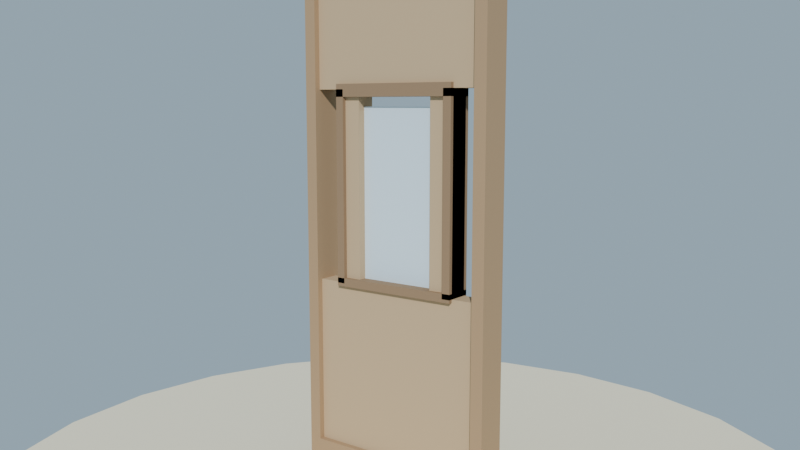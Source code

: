 # Source: pared_ventana_lowpoly_media.blend  (saved by Blender 4.2.68; exported with 4.5.12 LTS)
import bpy
from mathutils import Matrix  # noqa: F401  (used for matrix-valued properties, if any)

bpy.ops.wm.read_factory_settings(use_empty=True)
scene = bpy.context.scene
scene.name = 'Scene'

# ---- collections
col_collection = bpy.data.collections.new('Collection'); scene.collection.children.link(col_collection)

# ---- materials (node trees are filled in below, after node groups)
mat_mat_pared_madera_poste = bpy.data.materials.new('MAT_Pared_Madera_Poste')
mat_mat_pared_madera_panel = bpy.data.materials.new('MAT_Pared_Madera_Panel')
mat_mat_pared_marco_ventana = bpy.data.materials.new('MAT_Pared_Marco_Ventana')
mat_mat_pared_vidrio = bpy.data.materials.new('MAT_Pared_Vidrio')
mat_mat_arena_isla = bpy.data.materials.new('MAT_Arena_Isla')

# ---- material node trees
mat_mat_pared_madera_poste.use_nodes = True; mat_mat_pared_madera_poste.node_tree.nodes.clear()
_N = mat_mat_pared_madera_poste.node_tree.nodes; _L = mat_mat_pared_madera_poste.node_tree.links
n0 = _N.new('ShaderNodeBsdfPrincipled'); n0.name = 'Principled BSDF'; n0.location = (10, 300)
n0.inputs[0].default_value = (0.42, 0.28, 0.16, 1.0)
n0.inputs[2].default_value = 0.88
n0.inputs[13].default_value = 0.12
n1 = _N.new('ShaderNodeOutputMaterial'); n1.name = 'Material Output'; n1.location = (300, 300)
_L.new(n0.outputs[0], n1.inputs[0])
n1.is_active_output = True
mat_mat_pared_madera_panel.use_nodes = True; mat_mat_pared_madera_panel.node_tree.nodes.clear()
_N = mat_mat_pared_madera_panel.node_tree.nodes; _L = mat_mat_pared_madera_panel.node_tree.links
n0 = _N.new('ShaderNodeBsdfPrincipled'); n0.name = 'Principled BSDF'; n0.location = (10, 300)
n0.inputs[0].default_value = (0.55, 0.4, 0.24, 1.0)
n0.inputs[2].default_value = 0.9
n0.inputs[13].default_value = 0.12
n1 = _N.new('ShaderNodeOutputMaterial'); n1.name = 'Material Output'; n1.location = (300, 300)
_L.new(n0.outputs[0], n1.inputs[0])
n1.is_active_output = True
mat_mat_pared_marco_ventana.use_nodes = True; mat_mat_pared_marco_ventana.node_tree.nodes.clear()
_N = mat_mat_pared_marco_ventana.node_tree.nodes; _L = mat_mat_pared_marco_ventana.node_tree.links
n0 = _N.new('ShaderNodeBsdfPrincipled'); n0.name = 'Principled BSDF'; n0.location = (10, 300)
n0.inputs[0].default_value = (0.3, 0.2, 0.12, 1.0)
n0.inputs[2].default_value = 0.8
n0.inputs[13].default_value = 0.12
n1 = _N.new('ShaderNodeOutputMaterial'); n1.name = 'Material Output'; n1.location = (300, 300)
_L.new(n0.outputs[0], n1.inputs[0])
n1.is_active_output = True
mat_mat_pared_vidrio.use_nodes = True; mat_mat_pared_vidrio.node_tree.nodes.clear()
_N = mat_mat_pared_vidrio.node_tree.nodes; _L = mat_mat_pared_vidrio.node_tree.links
n0 = _N.new('ShaderNodeBsdfPrincipled'); n0.name = 'Principled BSDF'; n0.location = (10, 300)
n0.inputs[0].default_value = (0.7, 0.85, 0.95, 1.0)
n0.inputs[2].default_value = 0.2
n0.inputs[13].default_value = 0.85
n1 = _N.new('ShaderNodeOutputMaterial'); n1.name = 'Material Output'; n1.location = (300, 300)
_L.new(n0.outputs[0], n1.inputs[0])
n1.is_active_output = True
mat_mat_arena_isla.use_nodes = True; mat_mat_arena_isla.node_tree.nodes.clear()
_N = mat_mat_arena_isla.node_tree.nodes; _L = mat_mat_arena_isla.node_tree.links
n0 = _N.new('ShaderNodeBsdfPrincipled'); n0.name = 'Principled BSDF'; n0.location = (10, 300)
n0.inputs[0].default_value = (0.92, 0.84, 0.63, 1.0)
n0.inputs[2].default_value = 1.0
n0.inputs[13].default_value = 0.12
n1 = _N.new('ShaderNodeOutputMaterial'); n1.name = 'Material Output'; n1.location = (300, 300)
_L.new(n0.outputs[0], n1.inputs[0])
n1.is_active_output = True

# ---- world
world_mundo = bpy.data.worlds.new('Mundo'); scene.world = world_mundo
world_mundo.use_nodes = True; world_mundo.node_tree.nodes.clear()
_N = world_mundo.node_tree.nodes; _L = world_mundo.node_tree.links
n0 = _N.new('ShaderNodeBackground'); n0.name = 'Background'; n0.location = (10, 300)
n0.inputs[0].default_value = (0.58, 0.79, 0.95, 1.0)
n0.inputs[1].default_value = 0.55
n1 = _N.new('ShaderNodeOutputWorld'); n1.name = 'World Output'; n1.location = (300, 300)
_L.new(n0.outputs[0], n1.inputs[0])
n1.is_active_output = True

# ---- cameras
cam_camera = bpy.data.cameras.new('Camera')
cam_camera.lens = 38.0

# ---- lights
light_sol = bpy.data.lights.new('SOL', 'SUN')
light_sol.energy = 3.2

# ---- meshes
me_sm_paredv_m_pared_madera_poste = bpy.data.meshes.new('SM_ParedV_M_Pared_Madera_Poste')
me_sm_paredv_m_pared_madera_poste.from_pydata([(-0.5, -0.08, 0.045), (-0.5, -0.08, 2.645), (-0.5, 0.08, 0.045), (-0.5, 0.08, 2.645), (-0.44, -0.08, 0.045), (-0.44, -0.08, 2.645), (-0.44, 0.08, 0.045), (-0.44, 0.08, 2.645), (0.44, -0.08, 0.045), (0.44, -0.08, 2.645), (0.44, 0.08, 0.045), (0.44, 0.08, 2.645), (0.5, -0.08, 0.045), (0.5, -0.08, 2.645), (0.5, 0.08, 0.045), (0.5, 0.08, 2.645), (-0.44, -0.08, 0.045), (-0.44, -0.08, 0.185), (-0.44, 0.08, 0.045), (-0.44, 0.08, 0.185), (0.44, -0.08, 0.045), (0.44, -0.08, 0.185), (0.44, 0.08, 0.045), (0.44, 0.08, 0.185), (-0.44, -0.08, 2.525), (-0.44, -0.08, 2.645), (-0.44, 0.08, 2.525), (-0.44, 0.08, 2.645), (0.44, -0.08, 2.525), (0.44, -0.08, 2.645), (0.44, 0.08, 2.525), (0.44, 0.08, 2.645)], [], [(0, 1, 3, 2), (2, 3, 7, 6), (6, 7, 5, 4), (4, 5, 1, 0), (2, 6, 4, 0), (7, 3, 1, 5), (8, 9, 11, 10), (10, 11, 15, 14), (14, 15, 13, 12), (12, 13, 9, 8), (10, 14, 12, 8), (15, 11, 9, 13), (16, 17, 19, 18), (18, 19, 23, 22), (22, 23, 21, 20), (20, 21, 17, 16), (18, 22, 20, 16), (23, 19, 17, 21), (24, 25, 27, 26), (26, 27, 31, 30), (30, 31, 29, 28), (28, 29, 25, 24), (26, 30, 28, 24), (31, 27, 25, 29)])
me_sm_paredv_m_pared_madera_poste.materials.append(mat_mat_pared_madera_poste)
me_sm_paredv_m_pared_madera_poste.update()
me_sm_paredv_m_pared_madera_panel = bpy.data.meshes.new('SM_ParedV_M_Pared_Madera_Panel')
me_sm_paredv_m_pared_madera_panel.from_pydata([(-0.44, -0.05, 0.185), (-0.44, -0.05, 1.0), (-0.44, 0.05, 0.185), (-0.44, 0.05, 1.0), (0.44, -0.05, 0.185), (0.44, -0.05, 1.0), (0.44, 0.05, 0.185), (0.44, 0.05, 1.0), (-0.44, -0.05, 1.92), (-0.44, -0.05, 2.525), (-0.44, 0.05, 1.92), (-0.44, 0.05, 2.525), (0.44, -0.05, 1.92), (0.44, -0.05, 2.525), (0.44, 0.05, 1.92), (0.44, 0.05, 2.525), (0.2, -0.05, 1.0), (0.2, -0.05, 1.92), (0.2, 0.05, 1.0), (0.2, 0.05, 1.92), (0.32, -0.05, 1.0), (0.32, -0.05, 1.92), (0.32, 0.05, 1.0), (0.32, 0.05, 1.92), (-0.32, -0.05, 1.0), (-0.32, -0.05, 1.92), (-0.32, 0.05, 1.0), (-0.32, 0.05, 1.92), (-0.2, -0.05, 1.0), (-0.2, -0.05, 1.92), (-0.2, 0.05, 1.0), (-0.2, 0.05, 1.92)], [], [(0, 1, 3, 2), (2, 3, 7, 6), (6, 7, 5, 4), (4, 5, 1, 0), (2, 6, 4, 0), (7, 3, 1, 5), (8, 9, 11, 10), (10, 11, 15, 14), (14, 15, 13, 12), (12, 13, 9, 8), (10, 14, 12, 8), (15, 11, 9, 13), (16, 17, 19, 18), (18, 19, 23, 22), (22, 23, 21, 20), (20, 21, 17, 16), (18, 22, 20, 16), (23, 19, 17, 21), (24, 25, 27, 26), (26, 27, 31, 30), (30, 31, 29, 28), (28, 29, 25, 24), (26, 30, 28, 24), (31, 27, 25, 29)])
me_sm_paredv_m_pared_madera_panel.materials.append(mat_mat_pared_madera_panel)
me_sm_paredv_m_pared_madera_panel.update()
me_sm_paredv_m_pared_marco_ventana = bpy.data.meshes.new('SM_ParedV_M_Pared_Marco_Ventana')
me_sm_paredv_m_pared_marco_ventana.from_pydata([(-0.32, -0.07, 0.985), (-0.32, -0.07, 1.025), (-0.32, 0.07, 0.985), (-0.32, 0.07, 1.025), (0.32, -0.07, 0.985), (0.32, -0.07, 1.025), (0.32, 0.07, 0.985), (0.32, 0.07, 1.025), (-0.32, -0.07, 1.885), (-0.32, -0.07, 1.945), (-0.32, 0.07, 1.885), (-0.32, 0.07, 1.945), (0.32, -0.07, 1.885), (0.32, -0.07, 1.945), (0.32, 0.07, 1.885), (0.32, 0.07, 1.945), (-0.32, -0.07, 1.0), (-0.32, -0.07, 1.92), (-0.32, 0.07, 1.0), (-0.32, 0.07, 1.92), (-0.28, -0.07, 1.0), (-0.28, -0.07, 1.92), (-0.28, 0.07, 1.0), (-0.28, 0.07, 1.92), (0.28, -0.07, 1.0), (0.28, -0.07, 1.92), (0.28, 0.07, 1.0), (0.28, 0.07, 1.92), (0.32, -0.07, 1.0), (0.32, -0.07, 1.92), (0.32, 0.07, 1.0), (0.32, 0.07, 1.92)], [], [(0, 1, 3, 2), (2, 3, 7, 6), (6, 7, 5, 4), (4, 5, 1, 0), (2, 6, 4, 0), (7, 3, 1, 5), (8, 9, 11, 10), (10, 11, 15, 14), (14, 15, 13, 12), (12, 13, 9, 8), (10, 14, 12, 8), (15, 11, 9, 13), (16, 17, 19, 18), (18, 19, 23, 22), (22, 23, 21, 20), (20, 21, 17, 16), (18, 22, 20, 16), (23, 19, 17, 21), (24, 25, 27, 26), (26, 27, 31, 30), (30, 31, 29, 28), (28, 29, 25, 24), (26, 30, 28, 24), (31, 27, 25, 29)])
me_sm_paredv_m_pared_marco_ventana.materials.append(mat_mat_pared_marco_ventana)
me_sm_paredv_m_pared_marco_ventana.update()
me_sm_paredv_m_pared_vidrio = bpy.data.meshes.new('SM_ParedV_M_Pared_Vidrio')
me_sm_paredv_m_pared_vidrio.from_pydata([(-0.28, -0.01, 1.0), (-0.28, -0.01, 1.84), (-0.28, 0.01, 1.0), (-0.28, 0.01, 1.84), (0.28, -0.01, 1.0), (0.28, -0.01, 1.84), (0.28, 0.01, 1.0), (0.28, 0.01, 1.84)], [], [(0, 1, 3, 2), (2, 3, 7, 6), (6, 7, 5, 4), (4, 5, 1, 0), (2, 6, 4, 0), (7, 3, 1, 5)])
me_sm_paredv_m_pared_vidrio.materials.append(mat_mat_pared_vidrio)
me_sm_paredv_m_pared_vidrio.update()
me_cylinder = bpy.data.meshes.new('Cylinder')
me_cylinder.from_pydata([(0.0, 2.0, -0.12), (0.0, 2.0, 0.12), (0.5176, 1.932, -0.12), (0.5176, 1.932, 0.12), (1.0, 1.732, -0.12), (1.0, 1.732, 0.12), (1.414, 1.414, -0.12), (1.414, 1.414, 0.12), (1.732, 1.0, -0.12), (1.732, 1.0, 0.12), (1.932, 0.5176, -0.12), (1.932, 0.5176, 0.12), (2.0, 0.0, -0.12), (2.0, 0.0, 0.12), (1.932, -0.5176, -0.12), (1.932, -0.5176, 0.12), (1.732, -1.0, -0.12), (1.732, -1.0, 0.12), (1.414, -1.414, -0.12), (1.414, -1.414, 0.12), (1.0, -1.732, -0.12), (1.0, -1.732, 0.12), (0.5176, -1.932, -0.12), (0.5176, -1.932, 0.12), (0.0, -2.0, -0.12), (0.0, -2.0, 0.12), (-0.5176, -1.932, -0.12), (-0.5176, -1.932, 0.12), (-1.0, -1.732, -0.12), (-1.0, -1.732, 0.12), (-1.414, -1.414, -0.12), (-1.414, -1.414, 0.12), (-1.732, -1.0, -0.12), (-1.732, -1.0, 0.12), (-1.932, -0.5176, -0.12), (-1.932, -0.5176, 0.12), (-2.0, 0.0, -0.12), (-2.0, 0.0, 0.12), (-1.932, 0.5176, -0.12), (-1.932, 0.5176, 0.12), (-1.732, 1.0, -0.12), (-1.732, 1.0, 0.12), (-1.414, 1.414, -0.12), (-1.414, 1.414, 0.12), (-1.0, 1.732, -0.12), (-1.0, 1.732, 0.12), (-0.5176, 1.932, -0.12), (-0.5176, 1.932, 0.12)], [], [(0, 1, 3, 2), (2, 3, 5, 4), (4, 5, 7, 6), (6, 7, 9, 8), (8, 9, 11, 10), (10, 11, 13, 12), (12, 13, 15, 14), (14, 15, 17, 16), (16, 17, 19, 18), (18, 19, 21, 20), (20, 21, 23, 22), (22, 23, 25, 24), (24, 25, 27, 26), (26, 27, 29, 28), (28, 29, 31, 30), (30, 31, 33, 32), (32, 33, 35, 34), (34, 35, 37, 36), (36, 37, 39, 38), (38, 39, 41, 40), (40, 41, 43, 42), (42, 43, 45, 44), (3, 1, 47, 45, 43, 41, 39, 37, 35, 33, 31, 29, 27, 25, 23, 21, 19, 17, 15, 13, 11, 9, 7, 5), (44, 45, 47, 46), (46, 47, 1, 0), (0, 2, 4, 6, 8, 10, 12, 14, 16, 18, 20, 22, 24, 26, 28, 30, 32, 34, 36, 38, 40, 42, 44, 46)])
_uv = me_cylinder.uv_layers.new(name='UVMap')
_uv.uv.foreach_set('vector', [1.0, 0.5, 1.0, 1.0, 0.9583, 1.0, 0.9583, 0.5, 0.9583, 0.5, 0.9583, 1.0, 0.9167, 1.0, 0.9167, 0.5, 0.9167, 0.5, 0.9167, 1.0, 0.875, 1.0, 0.875, 0.5, 0.875, 0.5, 0.875, 1.0, 0.8333, 1.0, 0.8333, 0.5, 0.8333, 0.5, 0.8333, 1.0, 0.7917, 1.0, 0.7917, 0.5, 0.7917, 0.5, 0.7917, 1.0, 0.75, 1.0, 0.75, 0.5, 0.75, 0.5, 0.75, 1.0, 0.7083, 1.0, 0.7083, 0.5, 0.7083, 0.5, 0.7083, 1.0, 0.6667, 1.0, 0.6667, 0.5, 0.6667, 0.5, 0.6667, 1.0, 0.625, 1.0, 0.625, 0.5, 0.625, 0.5, 0.625, 1.0, 0.5833, 1.0, 0.5833, 0.5, 0.5833, 0.5, 0.5833, 1.0, 0.5417, 1.0, 0.5417, 0.5, 0.5417, 0.5, 0.5417, 1.0, 0.5, 1.0, 0.5, 0.5, 0.5, 0.5, 0.5, 1.0, 0.4583, 1.0, 0.4583, 0.5, 0.4583, 0.5, 0.4583, 1.0, 0.4167, 1.0, 0.4167, 0.5, 0.4167, 0.5, 0.4167, 1.0, 0.375, 1.0, 0.375, 0.5, 0.375, 0.5, 0.375, 1.0, 0.3333, 1.0, 0.3333, 0.5, 0.3333, 0.5, 0.3333, 1.0, 0.2917, 1.0, 0.2917, 0.5, 0.2917, 0.5, 0.2917, 1.0, 0.25, 1.0, 0.25, 0.5, 0.25, 0.5, 0.25, 1.0, 0.2083, 1.0, 0.2083, 0.5, 0.2083, 0.5, 0.2083, 1.0, 0.1667, 1.0, 0.1667, 0.5, 0.1667, 0.5, 0.1667, 1.0, 0.125, 1.0, 0.125, 0.5, 0.125, 0.5, 0.125, 1.0, 0.08333, 1.0, 0.08333, 0.5, 0.3121, 0.4818, 0.25, 0.49, 0.1879, 0.4818, 0.13, 0.4578, 0.08029, 0.4197, 0.04215, 0.37, 0.01818, 0.3121, 0.01, 0.25, 0.01818, 0.1879, 0.04215, 0.13, 0.08029, 0.08029, 0.13, 0.04215, 0.1879, 0.01818, 0.25, 0.01, 0.3121, 0.01818, 0.37, 0.04215, 0.4197, 0.08029, 0.4578, 0.13, 0.4818, 0.1879, 0.49, 0.25, 0.4818, 0.3121, 0.4578, 0.37, 0.4197, 0.4197, 0.37, 0.4578, 0.08333, 0.5, 0.08333, 1.0, 0.04167, 1.0, 0.04167, 0.5, 0.04167, 0.5, 0.04167, 1.0, -1.863e-07, 1.0, -1.863e-07, 0.5, 0.75, 0.49, 0.8121, 0.4818, 0.87, 0.4578, 0.9197, 0.4197, 0.9578, 0.37, 0.9818, 0.3121, 0.99, 0.25, 0.9818, 0.1879, 0.9578, 0.13, 0.9197, 0.08029, 0.87, 0.04215, 0.8121, 0.01818, 0.75, 0.01, 0.6879, 0.01818, 0.63, 0.04215, 0.5803, 0.08029, 0.5422, 0.13, 0.5182, 0.1879, 0.51, 0.25, 0.5182, 0.3121, 0.5422, 0.37, 0.5803, 0.4197, 0.63, 0.4578, 0.6879, 0.4818])
me_cylinder.materials.append(mat_mat_arena_isla)
me_cylinder.update()

# ---- objects
ob_sol = bpy.data.objects.new('SOL', light_sol)
ob_sm_paredv_m_pared_madera_poste = bpy.data.objects.new('SM_ParedV_M_Pared_Madera_Poste', me_sm_paredv_m_pared_madera_poste)
ob_sm_paredv_m_pared_madera_panel = bpy.data.objects.new('SM_ParedV_M_Pared_Madera_Panel', me_sm_paredv_m_pared_madera_panel)
ob_sm_paredv_m_pared_marco_ventana = bpy.data.objects.new('SM_ParedV_M_Pared_Marco_Ventana', me_sm_paredv_m_pared_marco_ventana)
ob_sm_paredv_m_pared_vidrio = bpy.data.objects.new('SM_ParedV_M_Pared_Vidrio', me_sm_paredv_m_pared_vidrio)
ob_base_arena = bpy.data.objects.new('Base_Arena', me_cylinder)
ob_cam_paredv = bpy.data.objects.new('CAM_ParedV', cam_camera)

# ---- transforms, parenting, visibility, modifiers, constraints
ob_sol.location = (0.0, 0.0, 0.0)
ob_sol.rotation_euler = (0.9599, 0.1396, 0.5236)
ob_sm_paredv_m_pared_madera_poste.location = (0.0, 0.0, -1.788e-09)
ob_sm_paredv_m_pared_madera_panel.location = (0.0, 0.0, -1.788e-09)
ob_sm_paredv_m_pared_marco_ventana.location = (0.0, 0.0, -1.788e-09)
ob_sm_paredv_m_pared_vidrio.location = (0.0, 0.0, -1.788e-09)
ob_base_arena.location = (0.0, 0.0, -0.06)
ob_cam_paredv.location = (2.3, -3.1, 1.85)
ob_cam_paredv.rotation_euler = (1.429, 3.725e-08, 0.6383)

# ---- collection membership
scene.collection.objects.link(ob_sol)
scene.collection.objects.link(ob_sm_paredv_m_pared_madera_poste)
scene.collection.objects.link(ob_sm_paredv_m_pared_madera_panel)
scene.collection.objects.link(ob_sm_paredv_m_pared_marco_ventana)
scene.collection.objects.link(ob_sm_paredv_m_pared_vidrio)
col_collection.objects.link(ob_base_arena)
col_collection.objects.link(ob_cam_paredv)

# ---- scene / render settings (as saved in the file)
scene.camera = ob_cam_paredv
scene.frame_start = 1; scene.frame_end = 250; scene.frame_set(1)
scene.render.engine = 'BLENDER_EEVEE_NEXT'
bpy.context.view_layer.update()
